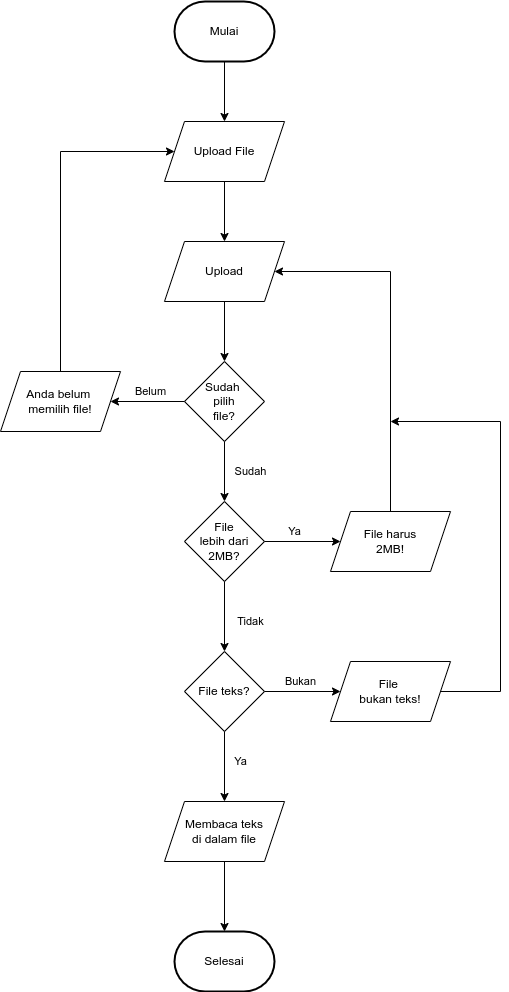

The diagram above was exported from draw.io. Its source (the exported page's mxGraphModel, read from the mxfile embedded in the PNG):
<mxGraphModel dx="868" dy="385" grid="1" gridSize="10" guides="1" tooltips="1" connect="1" arrows="1" fold="1" page="1" pageScale="1" pageWidth="827" pageHeight="1169" math="0" shadow="0">
  <root>
    <mxCell id="0" />
    <mxCell id="1" parent="0" />
    <mxCell id="M1YMwQm6lkka-YTVazU7-1" value="Mulai" style="strokeWidth=2;html=1;shape=mxgraph.flowchart.terminator;whiteSpace=wrap;" parent="1" vertex="1">
      <mxGeometry x="364" y="40" width="100" height="60" as="geometry" />
    </mxCell>
    <mxCell id="M1YMwQm6lkka-YTVazU7-2" value="Selesai" style="strokeWidth=2;html=1;shape=mxgraph.flowchart.terminator;whiteSpace=wrap;" parent="1" vertex="1">
      <mxGeometry x="364" y="970" width="100" height="60" as="geometry" />
    </mxCell>
    <mxCell id="M1YMwQm6lkka-YTVazU7-3" value="Upload File" style="shape=parallelogram;perimeter=parallelogramPerimeter;whiteSpace=wrap;html=1;fixedSize=1;" parent="1" vertex="1">
      <mxGeometry x="354" y="160" width="120" height="60" as="geometry" />
    </mxCell>
    <mxCell id="M1YMwQm6lkka-YTVazU7-4" value="" style="endArrow=classic;html=1;rounded=0;exitX=0.5;exitY=1;exitDx=0;exitDy=0;exitPerimeter=0;entryX=0.5;entryY=0;entryDx=0;entryDy=0;" parent="1" source="M1YMwQm6lkka-YTVazU7-1" target="M1YMwQm6lkka-YTVazU7-3" edge="1">
      <mxGeometry width="50" height="50" relative="1" as="geometry">
        <mxPoint x="424" y="160" as="sourcePoint" />
        <mxPoint x="474" y="110" as="targetPoint" />
      </mxGeometry>
    </mxCell>
    <mxCell id="M1YMwQm6lkka-YTVazU7-5" value="Upload" style="shape=parallelogram;perimeter=parallelogramPerimeter;whiteSpace=wrap;html=1;fixedSize=1;" parent="1" vertex="1">
      <mxGeometry x="354" y="280" width="120" height="60" as="geometry" />
    </mxCell>
    <mxCell id="M1YMwQm6lkka-YTVazU7-6" value="" style="endArrow=classic;html=1;rounded=0;exitX=0.5;exitY=1;exitDx=0;exitDy=0;entryX=0.5;entryY=0;entryDx=0;entryDy=0;" parent="1" source="M1YMwQm6lkka-YTVazU7-3" target="M1YMwQm6lkka-YTVazU7-5" edge="1">
      <mxGeometry width="50" height="50" relative="1" as="geometry">
        <mxPoint x="390" y="330" as="sourcePoint" />
        <mxPoint x="440" y="280" as="targetPoint" />
      </mxGeometry>
    </mxCell>
    <mxCell id="M1YMwQm6lkka-YTVazU7-7" value="Anda belum &lt;br&gt;memilih file!" style="shape=parallelogram;perimeter=parallelogramPerimeter;whiteSpace=wrap;html=1;fixedSize=1;" parent="1" vertex="1">
      <mxGeometry x="190" y="410" width="120" height="60" as="geometry" />
    </mxCell>
    <mxCell id="M1YMwQm6lkka-YTVazU7-8" value="Sudah&amp;nbsp;&lt;br&gt;pilih&lt;br&gt;file?" style="rhombus;whiteSpace=wrap;html=1;" parent="1" vertex="1">
      <mxGeometry x="374" y="400" width="80" height="80" as="geometry" />
    </mxCell>
    <mxCell id="M1YMwQm6lkka-YTVazU7-9" value="Belum" style="endArrow=classic;html=1;rounded=0;exitX=0;exitY=0.5;exitDx=0;exitDy=0;entryX=1;entryY=0.5;entryDx=0;entryDy=0;labelBackgroundColor=none;" parent="1" source="M1YMwQm6lkka-YTVazU7-8" target="M1YMwQm6lkka-YTVazU7-7" edge="1">
      <mxGeometry x="-0.0811" y="-10" width="50" height="50" relative="1" as="geometry">
        <mxPoint x="390" y="410" as="sourcePoint" />
        <mxPoint x="440" y="360" as="targetPoint" />
        <mxPoint as="offset" />
      </mxGeometry>
    </mxCell>
    <mxCell id="M1YMwQm6lkka-YTVazU7-10" value="" style="endArrow=classic;html=1;rounded=0;exitX=0.5;exitY=1;exitDx=0;exitDy=0;entryX=0.5;entryY=0;entryDx=0;entryDy=0;" parent="1" source="M1YMwQm6lkka-YTVazU7-5" target="M1YMwQm6lkka-YTVazU7-8" edge="1">
      <mxGeometry width="50" height="50" relative="1" as="geometry">
        <mxPoint x="390" y="410" as="sourcePoint" />
        <mxPoint x="440" y="360" as="targetPoint" />
      </mxGeometry>
    </mxCell>
    <mxCell id="M1YMwQm6lkka-YTVazU7-11" value="" style="endArrow=classic;html=1;rounded=0;labelBackgroundColor=none;exitX=0.5;exitY=0;exitDx=0;exitDy=0;entryX=0;entryY=0.5;entryDx=0;entryDy=0;" parent="1" source="M1YMwQm6lkka-YTVazU7-7" target="M1YMwQm6lkka-YTVazU7-3" edge="1">
      <mxGeometry width="50" height="50" relative="1" as="geometry">
        <mxPoint x="380" y="330" as="sourcePoint" />
        <mxPoint x="430" y="280" as="targetPoint" />
        <Array as="points">
          <mxPoint x="250" y="190" />
        </Array>
      </mxGeometry>
    </mxCell>
    <mxCell id="M1YMwQm6lkka-YTVazU7-12" value="&amp;nbsp;File &lt;br&gt;lebih dari 2MB?" style="rhombus;whiteSpace=wrap;html=1;" parent="1" vertex="1">
      <mxGeometry x="374" y="540" width="80" height="80" as="geometry" />
    </mxCell>
    <mxCell id="M1YMwQm6lkka-YTVazU7-13" value="Sudah" style="endArrow=classic;html=1;rounded=0;labelBackgroundColor=none;exitX=0.5;exitY=1;exitDx=0;exitDy=0;entryX=0.5;entryY=0;entryDx=0;entryDy=0;" parent="1" source="M1YMwQm6lkka-YTVazU7-8" target="M1YMwQm6lkka-YTVazU7-12" edge="1">
      <mxGeometry y="26" width="50" height="50" relative="1" as="geometry">
        <mxPoint x="380" y="600" as="sourcePoint" />
        <mxPoint x="430" y="550" as="targetPoint" />
        <mxPoint as="offset" />
      </mxGeometry>
    </mxCell>
    <mxCell id="M1YMwQm6lkka-YTVazU7-14" value="File teks?" style="rhombus;whiteSpace=wrap;html=1;" parent="1" vertex="1">
      <mxGeometry x="374" y="690" width="80" height="80" as="geometry" />
    </mxCell>
    <mxCell id="M1YMwQm6lkka-YTVazU7-15" value="File harus&lt;br&gt;2MB!" style="shape=parallelogram;perimeter=parallelogramPerimeter;whiteSpace=wrap;html=1;fixedSize=1;" parent="1" vertex="1">
      <mxGeometry x="520" y="550" width="120" height="60" as="geometry" />
    </mxCell>
    <mxCell id="M1YMwQm6lkka-YTVazU7-16" value="Ya" style="endArrow=classic;html=1;rounded=0;labelBackgroundColor=none;exitX=1;exitY=0.5;exitDx=0;exitDy=0;entryX=0;entryY=0.5;entryDx=0;entryDy=0;" parent="1" source="M1YMwQm6lkka-YTVazU7-12" target="M1YMwQm6lkka-YTVazU7-15" edge="1">
      <mxGeometry x="-0.2121" y="10" width="50" height="50" relative="1" as="geometry">
        <mxPoint x="480" y="590" as="sourcePoint" />
        <mxPoint x="530" y="540" as="targetPoint" />
        <mxPoint as="offset" />
      </mxGeometry>
    </mxCell>
    <mxCell id="M1YMwQm6lkka-YTVazU7-17" value="" style="endArrow=classic;html=1;rounded=0;labelBackgroundColor=none;exitX=0.5;exitY=0;exitDx=0;exitDy=0;entryX=1;entryY=0.5;entryDx=0;entryDy=0;" parent="1" source="M1YMwQm6lkka-YTVazU7-15" target="M1YMwQm6lkka-YTVazU7-5" edge="1">
      <mxGeometry width="50" height="50" relative="1" as="geometry">
        <mxPoint x="380" y="450" as="sourcePoint" />
        <mxPoint x="430" y="400" as="targetPoint" />
        <Array as="points">
          <mxPoint x="580" y="310" />
        </Array>
      </mxGeometry>
    </mxCell>
    <mxCell id="M1YMwQm6lkka-YTVazU7-18" value="Tidak" style="endArrow=classic;html=1;rounded=0;labelBackgroundColor=none;exitX=0.5;exitY=1;exitDx=0;exitDy=0;entryX=0.5;entryY=0;entryDx=0;entryDy=0;" parent="1" source="M1YMwQm6lkka-YTVazU7-12" target="M1YMwQm6lkka-YTVazU7-14" edge="1">
      <mxGeometry x="0.1429" y="26" width="50" height="50" relative="1" as="geometry">
        <mxPoint x="380" y="680" as="sourcePoint" />
        <mxPoint x="430" y="630" as="targetPoint" />
        <mxPoint as="offset" />
      </mxGeometry>
    </mxCell>
    <mxCell id="M1YMwQm6lkka-YTVazU7-19" value="File&amp;nbsp;&lt;br&gt;bukan teks!" style="shape=parallelogram;perimeter=parallelogramPerimeter;whiteSpace=wrap;html=1;fixedSize=1;" parent="1" vertex="1">
      <mxGeometry x="520" y="700" width="120" height="60" as="geometry" />
    </mxCell>
    <mxCell id="M1YMwQm6lkka-YTVazU7-20" value="Bukan" style="endArrow=classic;html=1;rounded=0;labelBackgroundColor=none;exitX=1;exitY=0.5;exitDx=0;exitDy=0;entryX=0;entryY=0.5;entryDx=0;entryDy=0;" parent="1" source="M1YMwQm6lkka-YTVazU7-14" target="M1YMwQm6lkka-YTVazU7-19" edge="1">
      <mxGeometry x="-0.0526" y="10" width="50" height="50" relative="1" as="geometry">
        <mxPoint x="550" y="760" as="sourcePoint" />
        <mxPoint x="600" y="710" as="targetPoint" />
        <mxPoint as="offset" />
      </mxGeometry>
    </mxCell>
    <mxCell id="M1YMwQm6lkka-YTVazU7-21" value="" style="endArrow=classic;html=1;rounded=0;labelBackgroundColor=none;exitX=1;exitY=0.5;exitDx=0;exitDy=0;" parent="1" source="M1YMwQm6lkka-YTVazU7-19" edge="1">
      <mxGeometry width="50" height="50" relative="1" as="geometry">
        <mxPoint x="640" y="730" as="sourcePoint" />
        <mxPoint x="580" y="460" as="targetPoint" />
        <Array as="points">
          <mxPoint x="690" y="730" />
          <mxPoint x="690" y="460" />
        </Array>
      </mxGeometry>
    </mxCell>
    <mxCell id="M1YMwQm6lkka-YTVazU7-22" value="Membaca teks&lt;br&gt;di dalam file" style="shape=parallelogram;perimeter=parallelogramPerimeter;whiteSpace=wrap;html=1;fixedSize=1;" parent="1" vertex="1">
      <mxGeometry x="354" y="840" width="120" height="60" as="geometry" />
    </mxCell>
    <mxCell id="M1YMwQm6lkka-YTVazU7-23" value="Ya" style="endArrow=classic;html=1;rounded=0;labelBackgroundColor=none;exitX=0.5;exitY=1;exitDx=0;exitDy=0;entryX=0.5;entryY=0;entryDx=0;entryDy=0;" parent="1" source="M1YMwQm6lkka-YTVazU7-14" target="M1YMwQm6lkka-YTVazU7-22" edge="1">
      <mxGeometry x="-0.1429" y="16" width="50" height="50" relative="1" as="geometry">
        <mxPoint x="550" y="890" as="sourcePoint" />
        <mxPoint x="600" y="840" as="targetPoint" />
        <mxPoint as="offset" />
      </mxGeometry>
    </mxCell>
    <mxCell id="M1YMwQm6lkka-YTVazU7-24" value="" style="endArrow=classic;html=1;rounded=0;labelBackgroundColor=none;exitX=0.5;exitY=1;exitDx=0;exitDy=0;entryX=0.5;entryY=0;entryDx=0;entryDy=0;entryPerimeter=0;" parent="1" source="M1YMwQm6lkka-YTVazU7-22" target="M1YMwQm6lkka-YTVazU7-2" edge="1">
      <mxGeometry width="50" height="50" relative="1" as="geometry">
        <mxPoint x="490" y="940" as="sourcePoint" />
        <mxPoint x="540" y="890" as="targetPoint" />
      </mxGeometry>
    </mxCell>
  </root>
</mxGraphModel>